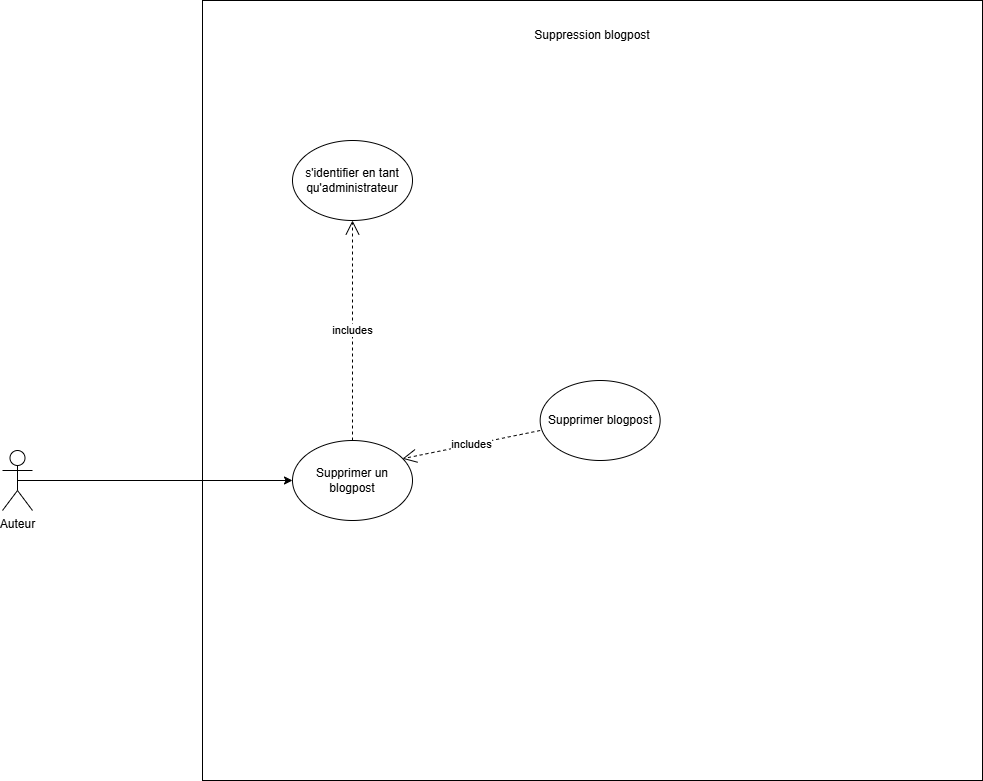

The diagram above was exported from draw.io. Its source (the exported page's mxGraphModel, read from the mxfile embedded in the PNG):
<mxGraphModel dx="2261" dy="1915" grid="1" gridSize="10" guides="1" tooltips="1" connect="1" arrows="1" fold="1" page="1" pageScale="1" pageWidth="827" pageHeight="1169" math="0" shadow="0">
  <root>
    <mxCell id="0" />
    <mxCell id="1" parent="0" />
    <mxCell id="5oMAtfu5zZ7fJ-6dK1pq-1" value="" style="whiteSpace=wrap;html=1;aspect=fixed;" parent="1" vertex="1">
      <mxGeometry x="130" y="-550" width="780" height="780" as="geometry" />
    </mxCell>
    <mxCell id="5oMAtfu5zZ7fJ-6dK1pq-2" value="Suppression blogpost" style="text;html=1;strokeColor=none;fillColor=none;align=center;verticalAlign=middle;whiteSpace=wrap;rounded=0;" parent="1" vertex="1">
      <mxGeometry x="435" y="-530" width="170" height="30" as="geometry" />
    </mxCell>
    <mxCell id="5oMAtfu5zZ7fJ-6dK1pq-5" value="Supprimer un blogpost" style="ellipse;whiteSpace=wrap;html=1;" parent="1" vertex="1">
      <mxGeometry x="220" y="-110" width="120" height="80" as="geometry" />
    </mxCell>
    <mxCell id="5oMAtfu5zZ7fJ-6dK1pq-7" value="s'identifier en tant qu'administrateur" style="ellipse;whiteSpace=wrap;html=1;" parent="1" vertex="1">
      <mxGeometry x="220" y="-410" width="120" height="80" as="geometry" />
    </mxCell>
    <mxCell id="5oMAtfu5zZ7fJ-6dK1pq-31" style="edgeStyle=orthogonalEdgeStyle;rounded=0;orthogonalLoop=1;jettySize=auto;html=1;exitX=0.5;exitY=0.5;exitDx=0;exitDy=0;exitPerimeter=0;" parent="1" source="5oMAtfu5zZ7fJ-6dK1pq-8" target="5oMAtfu5zZ7fJ-6dK1pq-5" edge="1">
      <mxGeometry relative="1" as="geometry" />
    </mxCell>
    <mxCell id="5oMAtfu5zZ7fJ-6dK1pq-8" value="Auteur" style="shape=umlActor;verticalLabelPosition=bottom;verticalAlign=top;html=1;outlineConnect=0;" parent="1" vertex="1">
      <mxGeometry x="-70" y="-100" width="30" height="60" as="geometry" />
    </mxCell>
    <mxCell id="5oMAtfu5zZ7fJ-6dK1pq-12" value="includes" style="endArrow=open;endSize=12;dashed=1;html=1;rounded=0;exitX=0.5;exitY=0;exitDx=0;exitDy=0;entryX=0.5;entryY=1;entryDx=0;entryDy=0;" parent="1" source="5oMAtfu5zZ7fJ-6dK1pq-5" target="5oMAtfu5zZ7fJ-6dK1pq-7" edge="1">
      <mxGeometry width="160" relative="1" as="geometry">
        <mxPoint x="320" y="-160" as="sourcePoint" />
        <mxPoint x="480" y="-160" as="targetPoint" />
      </mxGeometry>
    </mxCell>
    <mxCell id="9TFwJaqWs4LtawAp5Bbf-2" value="includes" style="endArrow=open;endSize=12;dashed=1;html=1;rounded=0;exitX=0;exitY=0.625;exitDx=0;exitDy=0;exitPerimeter=0;" parent="1" source="9TFwJaqWs4LtawAp5Bbf-3" edge="1">
      <mxGeometry width="160" relative="1" as="geometry">
        <mxPoint x="87.66000000000003" y="160" as="sourcePoint" />
        <mxPoint x="330.001202836923" y="-91.7754255825821" as="targetPoint" />
      </mxGeometry>
    </mxCell>
    <mxCell id="9TFwJaqWs4LtawAp5Bbf-3" value="Supprimer blogpost" style="ellipse;whiteSpace=wrap;html=1;" parent="1" vertex="1">
      <mxGeometry x="467.66" y="-170" width="120" height="80" as="geometry" />
    </mxCell>
  </root>
</mxGraphModel>